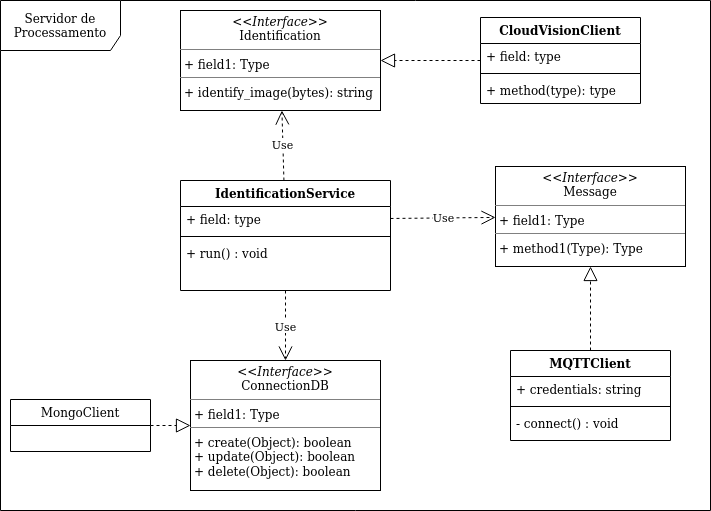

The diagram above was exported from draw.io. Its source (the exported page's mxGraphModel, read from the mxfile embedded in the PNG):
<mxGraphModel dx="1231" dy="620" grid="1" gridSize="10" guides="1" tooltips="1" connect="1" arrows="1" fold="1" page="1" pageScale="1" pageWidth="827" pageHeight="1169" math="0" shadow="0">
  <root>
    <mxCell id="0" />
    <mxCell id="1" parent="0" />
    <mxCell id="x5SQNKbmvRbeTutP6gv5-1" value="MQTTClient" style="swimlane;fontStyle=1;align=center;verticalAlign=top;childLayout=stackLayout;horizontal=1;startSize=26;horizontalStack=0;resizeParent=1;resizeParentMax=0;resizeLast=0;collapsible=1;marginBottom=0;" parent="1" vertex="1">
      <mxGeometry x="510" y="350" width="160" height="90" as="geometry" />
    </mxCell>
    <mxCell id="x5SQNKbmvRbeTutP6gv5-2" value="+ credentials: string" style="text;strokeColor=none;fillColor=none;align=left;verticalAlign=top;spacingLeft=4;spacingRight=4;overflow=hidden;rotatable=0;points=[[0,0.5],[1,0.5]];portConstraint=eastwest;" parent="x5SQNKbmvRbeTutP6gv5-1" vertex="1">
      <mxGeometry y="26" width="160" height="26" as="geometry" />
    </mxCell>
    <mxCell id="x5SQNKbmvRbeTutP6gv5-3" value="" style="line;strokeWidth=1;fillColor=none;align=left;verticalAlign=middle;spacingTop=-1;spacingLeft=3;spacingRight=3;rotatable=0;labelPosition=right;points=[];portConstraint=eastwest;" parent="x5SQNKbmvRbeTutP6gv5-1" vertex="1">
      <mxGeometry y="52" width="160" height="8" as="geometry" />
    </mxCell>
    <mxCell id="x5SQNKbmvRbeTutP6gv5-4" value="- connect() : void&#10;" style="text;strokeColor=none;fillColor=none;align=left;verticalAlign=top;spacingLeft=4;spacingRight=4;overflow=hidden;rotatable=0;points=[[0,0.5],[1,0.5]];portConstraint=eastwest;" parent="x5SQNKbmvRbeTutP6gv5-1" vertex="1">
      <mxGeometry y="60" width="160" height="30" as="geometry" />
    </mxCell>
    <mxCell id="x5SQNKbmvRbeTutP6gv5-11" value="IdentificationService" style="swimlane;fontStyle=1;align=center;verticalAlign=top;childLayout=stackLayout;horizontal=1;startSize=26;horizontalStack=0;resizeParent=1;resizeParentMax=0;resizeLast=0;collapsible=1;marginBottom=0;" parent="1" vertex="1">
      <mxGeometry x="180" y="180" width="210" height="110" as="geometry">
        <mxRectangle x="334" y="40" width="120" height="26" as="alternateBounds" />
      </mxGeometry>
    </mxCell>
    <mxCell id="x5SQNKbmvRbeTutP6gv5-12" value="+ field: type" style="text;strokeColor=none;fillColor=none;align=left;verticalAlign=top;spacingLeft=4;spacingRight=4;overflow=hidden;rotatable=0;points=[[0,0.5],[1,0.5]];portConstraint=eastwest;" parent="x5SQNKbmvRbeTutP6gv5-11" vertex="1">
      <mxGeometry y="26" width="210" height="26" as="geometry" />
    </mxCell>
    <mxCell id="x5SQNKbmvRbeTutP6gv5-13" value="" style="line;strokeWidth=1;fillColor=none;align=left;verticalAlign=middle;spacingTop=-1;spacingLeft=3;spacingRight=3;rotatable=0;labelPosition=right;points=[];portConstraint=eastwest;" parent="x5SQNKbmvRbeTutP6gv5-11" vertex="1">
      <mxGeometry y="52" width="210" height="8" as="geometry" />
    </mxCell>
    <mxCell id="x5SQNKbmvRbeTutP6gv5-14" value="+ run() : void&#10;" style="text;strokeColor=none;fillColor=none;align=left;verticalAlign=top;spacingLeft=4;spacingRight=4;overflow=hidden;rotatable=0;points=[[0,0.5],[1,0.5]];portConstraint=eastwest;" parent="x5SQNKbmvRbeTutP6gv5-11" vertex="1">
      <mxGeometry y="60" width="210" height="50" as="geometry" />
    </mxCell>
    <mxCell id="x5SQNKbmvRbeTutP6gv5-19" value="CloudVisionClient" style="swimlane;fontStyle=1;align=center;verticalAlign=top;childLayout=stackLayout;horizontal=1;startSize=26;horizontalStack=0;resizeParent=1;resizeParentMax=0;resizeLast=0;collapsible=1;marginBottom=0;" parent="1" vertex="1">
      <mxGeometry x="480" y="17" width="160" height="86" as="geometry" />
    </mxCell>
    <mxCell id="x5SQNKbmvRbeTutP6gv5-20" value="+ field: type" style="text;strokeColor=none;fillColor=none;align=left;verticalAlign=top;spacingLeft=4;spacingRight=4;overflow=hidden;rotatable=0;points=[[0,0.5],[1,0.5]];portConstraint=eastwest;" parent="x5SQNKbmvRbeTutP6gv5-19" vertex="1">
      <mxGeometry y="26" width="160" height="26" as="geometry" />
    </mxCell>
    <mxCell id="x5SQNKbmvRbeTutP6gv5-21" value="" style="line;strokeWidth=1;fillColor=none;align=left;verticalAlign=middle;spacingTop=-1;spacingLeft=3;spacingRight=3;rotatable=0;labelPosition=right;points=[];portConstraint=eastwest;" parent="x5SQNKbmvRbeTutP6gv5-19" vertex="1">
      <mxGeometry y="52" width="160" height="8" as="geometry" />
    </mxCell>
    <mxCell id="x5SQNKbmvRbeTutP6gv5-22" value="+ method(type): type" style="text;strokeColor=none;fillColor=none;align=left;verticalAlign=top;spacingLeft=4;spacingRight=4;overflow=hidden;rotatable=0;points=[[0,0.5],[1,0.5]];portConstraint=eastwest;" parent="x5SQNKbmvRbeTutP6gv5-19" vertex="1">
      <mxGeometry y="60" width="160" height="26" as="geometry" />
    </mxCell>
    <mxCell id="x5SQNKbmvRbeTutP6gv5-36" value="Use" style="endArrow=open;endSize=12;dashed=1;html=1;" parent="1" source="x5SQNKbmvRbeTutP6gv5-11" target="x5SQNKbmvRbeTutP6gv5-38" edge="1">
      <mxGeometry width="160" relative="1" as="geometry">
        <mxPoint x="225" y="350" as="sourcePoint" />
        <mxPoint x="395" y="344" as="targetPoint" />
      </mxGeometry>
    </mxCell>
    <mxCell id="x5SQNKbmvRbeTutP6gv5-37" value="&lt;p style=&quot;margin: 0px ; margin-top: 4px ; text-align: center&quot;&gt;&lt;i&gt;&amp;lt;&amp;lt;Interface&amp;gt;&amp;gt;&lt;/i&gt;&lt;br&gt;Identification&lt;/p&gt;&lt;hr size=&quot;1&quot;&gt;&lt;p style=&quot;margin: 0px ; margin-left: 4px&quot;&gt;+ field1: Type&lt;br&gt;&lt;/p&gt;&lt;hr size=&quot;1&quot;&gt;&lt;p style=&quot;margin: 0px ; margin-left: 4px&quot;&gt;+ identify_image(bytes): string&lt;br&gt;&lt;/p&gt;" style="verticalAlign=top;align=left;overflow=fill;fontSize=12;fontFamily=Helvetica;html=1;" parent="1" vertex="1">
      <mxGeometry x="180" y="10" width="200" height="100" as="geometry" />
    </mxCell>
    <mxCell id="x5SQNKbmvRbeTutP6gv5-38" value="&lt;p style=&quot;margin: 0px ; margin-top: 4px ; text-align: center&quot;&gt;&lt;i&gt;&amp;lt;&amp;lt;Interface&amp;gt;&amp;gt;&lt;/i&gt;&lt;br&gt;ConnectionDB&lt;/p&gt;&lt;hr size=&quot;1&quot;&gt;&lt;p style=&quot;margin: 0px ; margin-left: 4px&quot;&gt;+ field1: Type&lt;br&gt;&lt;/p&gt;&lt;hr size=&quot;1&quot;&gt;&lt;p style=&quot;margin: 0px ; margin-left: 4px&quot;&gt;+ create(Object): boolean&lt;br&gt;+ update(Object): boolean&lt;/p&gt;&lt;p style=&quot;margin: 0px ; margin-left: 4px&quot;&gt;+ delete(Object): boolean&lt;br&gt;&lt;/p&gt;" style="verticalAlign=top;align=left;overflow=fill;fontSize=12;fontFamily=Helvetica;html=1;" parent="1" vertex="1">
      <mxGeometry x="190" y="360" width="190" height="130" as="geometry" />
    </mxCell>
    <mxCell id="x5SQNKbmvRbeTutP6gv5-39" value="MongoClient" style="swimlane;fontStyle=0;childLayout=stackLayout;horizontal=1;startSize=26;fillColor=none;horizontalStack=0;resizeParent=1;resizeParentMax=0;resizeLast=0;collapsible=1;marginBottom=0;" parent="1" vertex="1">
      <mxGeometry x="10" y="399" width="140" height="52" as="geometry">
        <mxRectangle x="340" y="540" width="110" height="26" as="alternateBounds" />
      </mxGeometry>
    </mxCell>
    <mxCell id="x5SQNKbmvRbeTutP6gv5-43" value="" style="endArrow=block;dashed=1;endFill=0;endSize=12;html=1;" parent="1" source="x5SQNKbmvRbeTutP6gv5-39" target="x5SQNKbmvRbeTutP6gv5-38" edge="1">
      <mxGeometry width="160" relative="1" as="geometry">
        <mxPoint x="270" y="460" as="sourcePoint" />
        <mxPoint x="430" y="460" as="targetPoint" />
      </mxGeometry>
    </mxCell>
    <mxCell id="x5SQNKbmvRbeTutP6gv5-47" value="&lt;p style=&quot;margin: 0px ; margin-top: 4px ; text-align: center&quot;&gt;&lt;i&gt;&amp;lt;&amp;lt;Interface&amp;gt;&amp;gt;&lt;/i&gt;&lt;br&gt;Message&lt;br&gt;&lt;/p&gt;&lt;hr size=&quot;1&quot;&gt;&lt;p style=&quot;margin: 0px ; margin-left: 4px&quot;&gt;+ field1: Type&lt;br&gt;&lt;/p&gt;&lt;hr size=&quot;1&quot;&gt;&lt;p style=&quot;margin: 0px ; margin-left: 4px&quot;&gt;+ method1(Type): Type&lt;br&gt;&lt;/p&gt;" style="verticalAlign=top;align=left;overflow=fill;fontSize=12;fontFamily=Helvetica;html=1;" parent="1" vertex="1">
      <mxGeometry x="495" y="166" width="190" height="100" as="geometry" />
    </mxCell>
    <mxCell id="x5SQNKbmvRbeTutP6gv5-48" value="" style="endArrow=block;dashed=1;endFill=0;endSize=12;html=1;" parent="1" source="x5SQNKbmvRbeTutP6gv5-1" target="x5SQNKbmvRbeTutP6gv5-47" edge="1">
      <mxGeometry width="160" relative="1" as="geometry">
        <mxPoint x="405" y="530" as="sourcePoint" />
        <mxPoint x="405" y="480" as="targetPoint" />
      </mxGeometry>
    </mxCell>
    <mxCell id="x5SQNKbmvRbeTutP6gv5-49" value="Use" style="endArrow=open;endSize=12;dashed=1;html=1;" parent="1" source="x5SQNKbmvRbeTutP6gv5-12" target="x5SQNKbmvRbeTutP6gv5-47" edge="1">
      <mxGeometry width="160" relative="1" as="geometry">
        <mxPoint x="405" y="266" as="sourcePoint" />
        <mxPoint x="405" y="360" as="targetPoint" />
      </mxGeometry>
    </mxCell>
    <mxCell id="x5SQNKbmvRbeTutP6gv5-50" value="Use" style="endArrow=open;endSize=12;dashed=1;html=1;" parent="1" source="x5SQNKbmvRbeTutP6gv5-11" target="x5SQNKbmvRbeTutP6gv5-37" edge="1">
      <mxGeometry width="160" relative="1" as="geometry">
        <mxPoint x="400" y="220.35483870967744" as="sourcePoint" />
        <mxPoint x="510" y="221.77419354838707" as="targetPoint" />
      </mxGeometry>
    </mxCell>
    <mxCell id="x5SQNKbmvRbeTutP6gv5-51" value="" style="endArrow=block;dashed=1;endFill=0;endSize=12;html=1;" parent="1" source="x5SQNKbmvRbeTutP6gv5-19" target="x5SQNKbmvRbeTutP6gv5-37" edge="1">
      <mxGeometry width="160" relative="1" as="geometry">
        <mxPoint x="605" y="360" as="sourcePoint" />
        <mxPoint x="605" y="273" as="targetPoint" />
      </mxGeometry>
    </mxCell>
    <mxCell id="MiKenjIz3lwZxDKofQNO-1" value="Servidor de Processamento" style="shape=umlFrame;whiteSpace=wrap;html=1;width=120;height=50;" vertex="1" parent="1">
      <mxGeometry width="710" height="510" as="geometry" />
    </mxCell>
  </root>
</mxGraphModel>